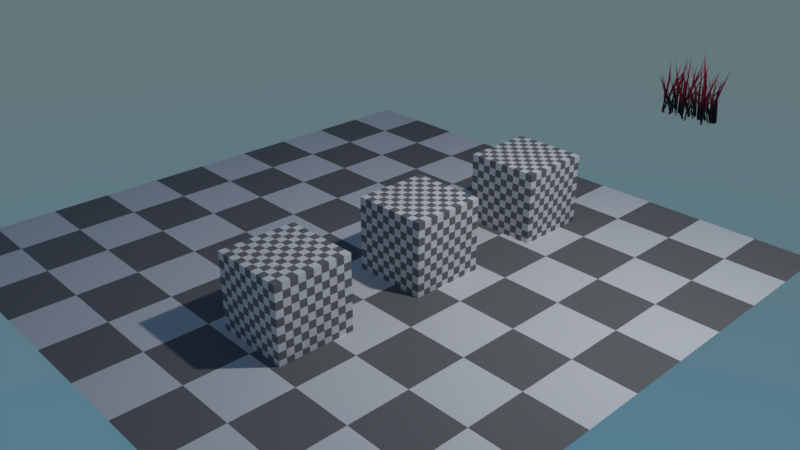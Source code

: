 # Source: particle_hair.blend  (saved by Blender 2.93.20; exported with 4.5.12 LTS)
import bpy
from mathutils import Matrix  # noqa: F401  (used for matrix-valued properties, if any)

bpy.ops.wm.read_factory_settings(use_empty=True)
scene = bpy.context.scene
scene.name = 'Scene'

# ---- collections
col_collection_1 = bpy.data.collections.new('Collection 1'); scene.collection.children.link(col_collection_1)

# ---- materials (node trees are filled in below, after node groups)
mat_material = bpy.data.materials.new('Material')
mat_material.alpha_threshold = 0.0
mat_material.use_transparent_shadow = False
mat_material.roughness = 0.5
mat_material.line_color = (0.0, 0.0, 0.0, 1.0)
mat_grass = bpy.data.materials.new('Grass')
mat_grass.alpha_threshold = 0.0
mat_grass.use_transparent_shadow = False
mat_grass.roughness = 0.5

# ---- material node trees
mat_material.use_nodes = True; mat_material.node_tree.nodes.clear()
_N = mat_material.node_tree.nodes; _L = mat_material.node_tree.links
n0 = _N.new('ShaderNodeOutputMaterial'); n0.name = 'Material Output'; n0.location = (300, 300)
n1 = _N.new('ShaderNodeBsdfDiffuse'); n1.name = 'Diffuse BSDF'; n1.location = (97, 321)
n2 = _N.new('ShaderNodeTexChecker'); n2.name = 'Checker Texture'; n2.location = (-85, 338)
n2.inputs[3].default_value = 10.0
_L.new(n1.outputs[0], n0.inputs[0])
_L.new(n2.outputs[0], n1.inputs[0])
n0.is_active_output = True
mat_grass.use_nodes = True; mat_grass.node_tree.nodes.clear()
_N = mat_grass.node_tree.nodes; _L = mat_grass.node_tree.links
n0 = _N.new('ShaderNodeValToRGB'); n0.name = 'ColorRamp'; n0.location = (-320, 340)
while len(n0.color_ramp.elements) > 1: n0.color_ramp.elements.remove(n0.color_ramp.elements[-1])
n0.color_ramp.elements[0].position = 0.1864; n0.color_ramp.elements[0].color = (0.02217, 0.02029, 0.02416, 1.0)
_e = n0.color_ramp.elements.new(0.9227); _e.color = (0.624, 0.02416, 0.05613, 1.0)
n1 = _N.new('ShaderNodeMapping'); n1.name = 'Mapping'; n1.location = (-700, 340)
n2 = _N.new('ShaderNodeSeparateXYZ'); n2.name = 'Separate XYZ'; n2.location = (-500, 300)
n3 = _N.new('ShaderNodeBsdfDiffuse'); n3.name = 'Diffuse BSDF'; n3.location = (-20, 300)
n4 = _N.new('ShaderNodeOutputMaterial'); n4.name = 'Material Output'; n4.location = (180, 300)
n5 = _N.new('ShaderNodeTexCoord'); n5.name = 'Texture Coordinate'; n5.location = (-900, 340)
_L.new(n3.outputs[0], n4.inputs[0])
_L.new(n1.outputs[0], n2.inputs[0])
_L.new(n2.outputs[2], n0.inputs[0])
_L.new(n0.outputs[0], n3.inputs[0])
_L.new(n5.outputs[3], n1.inputs[0])
n4.is_active_output = True

# ---- world
world_world = bpy.data.worlds.new('World'); scene.world = world_world
world_world.use_nodes = True; world_world.node_tree.nodes.clear()
_N = world_world.node_tree.nodes; _L = world_world.node_tree.links
n0 = _N.new('ShaderNodeOutputWorld'); n0.name = 'World Output'; n0.location = (300, 300)
n1 = _N.new('ShaderNodeBackground'); n1.name = 'Background'; n1.location = (10, 300)
n2 = _N.new('ShaderNodeTexSky'); n2.name = 'Sky Texture'; n2.location = (-258, 364)
n2.sky_type = 'HOSEK_WILKIE'
n2.sun_elevation = 1.571
_L.new(n1.outputs[0], n0.inputs[0])
_L.new(n2.outputs[0], n1.inputs[0])
n0.is_active_output = True
world_world.color = (0.05088, 0.05088, 0.05088)
world_world.use_sun_shadow = False
world_world.sun_shadow_jitter_overblur = 0.0
world_world.cycles.sampling_method = 'MANUAL'

# ---- cameras
cam_camera = bpy.data.cameras.new('Camera')
cam_camera.clip_end = 100.0
cam_camera.lens = 35.0
cam_camera.sensor_width = 32.0
cam_camera.sensor_height = 18.0
cam_camera.ortho_scale = 7.314
cam_camera.dof.focus_distance = 0.0
cam_camera.dof.aperture_fstop = 128.0

# ---- lights
light_lamp = bpy.data.lights.new('Lamp', 'POINT')
light_lamp.transmission_factor = 0.0
light_lamp.cutoff_distance = 30.0
light_lamp.energy = 600.0
light_lamp.shadow_buffer_clip_start = 1.001
light_lamp.shadow_soft_size = 0.1
light_lamp.shadow_maximum_resolution = 0.006
light_lamp.use_absolute_resolution = True

# ---- meshes
me_cube_001 = bpy.data.meshes.new('Cube.001')
me_cube_001.from_pydata([(-1.0, -1.0, -1.0), (-1.0, -1.0, 1.0), (-1.0, 1.0, -1.0), (-1.0, 1.0, 1.0), (1.0, -1.0, -1.0), (1.0, -1.0, 1.0), (1.0, 1.0, -1.0), (1.0, 1.0, 1.0)], [], [(0, 1, 3, 2), (2, 3, 7, 6), (6, 7, 5, 4), (4, 5, 1, 0), (2, 6, 4, 0), (7, 3, 1, 5)])
me_cube_001.materials.append(mat_material)
me_cube_001.use_remesh_preserve_volume = False
me_cube_001.use_remesh_preserve_attributes = False
me_cube_001.use_mirror_vertex_groups = False
me_cube_001.update()
me_plane = bpy.data.meshes.new('Plane')
me_plane.from_pydata([(-4.0, -4.0, 0.0), (4.0, -4.0, 0.0), (-4.0, 4.0, 0.0), (4.0, 4.0, 0.0)], [], [(0, 1, 3, 2)])
me_plane.materials.append(mat_material)
me_plane.use_remesh_preserve_volume = False
me_plane.use_remesh_preserve_attributes = False
me_plane.use_mirror_vertex_groups = False
me_plane.update()
me_grass = bpy.data.meshes.new('Grass')
me_grass.from_pydata([(-0.3247, -0.2128, 0.2763), (-0.2981, -0.1999, -0.03116), (-0.3535, -0.1931, 0.2725), (-0.3386, -0.1781, -0.03524), (-0.4028, -0.3085, 0.6326), (-0.3013, -0.2527, 0.4912), (-0.3414, -0.3082, -0.05223), (-0.3441, -0.2459, 0.5009), (-0.2754, -0.3026, -0.01236), (-0.243, -0.2715, 0.9497), (-0.313, -0.1697, 0.2652), (-0.3005, -0.1166, -0.01269), (-0.3523, -0.1556, 0.2582), (-0.324, -0.1046, -0.03476), (-0.4152, -0.323, 0.7478), (-0.4605, 0.1011, 0.1653), (-0.4912, 0.02995, -0.03682), (-0.4238, 0.07194, 0.1754), (-0.4837, 0.0146, -0.05307), (0.01815, 0.3043, 0.6383), (-0.4573, -0.2433, 0.3521), (-0.3769, -0.1292, -0.01972), (-0.4977, -0.2327, 0.3462), (-0.4025, -0.1252, -0.02474), (-0.5594, -0.511, 0.7645), (-0.2991, 0.005041, 0.3977), (-0.2257, -0.09521, -0.04157), (-0.3391, 0.01151, 0.3972), (-0.2797, -0.08954, -0.04257), (-0.2609, -0.07867, 1.046), (-0.2012, 0.05528, 0.3772), (-0.2578, -0.06179, -0.06525), (-0.207, 0.08379, 0.3643), (-0.2692, -0.02367, -0.04559), (-0.3899, 0.1037, 1.078), (-0.4132, -0.1641, 0.2009), (-0.4045, -0.06432, -0.02969), (-0.4433, -0.166, 0.2013), (-0.4428, -0.07111, -0.03115), (-0.3957, -0.3855, 0.5093), (-0.4314, -0.3632, 0.4521), (-0.419, -0.3063, -0.04304), (-0.4647, -0.3654, 0.4534), (-0.443, -0.3107, -0.04307), (-0.4101, -0.5928, 0.81), (-0.2208, -0.2521, 0.4432), (-0.2074, -0.2321, -0.0586), (-0.2655, -0.2512, 0.4485), (-0.2255, -0.2312, -0.06246), (-0.2763, -0.4402, 1.046), (-0.2823, -0.1953, 0.2698), (-0.248, -0.1609, 0.02141), (-0.3196, -0.1823, 0.2673), (-0.2984, -0.1487, 0.0183), (-0.344, -0.3345, 0.6446), (-0.2044, -0.1545, 0.2749), (-0.1618, -0.1276, 5.235e-05), (-0.2346, -0.1282, 0.2697), (-0.2055, -0.09798, -0.00536), (-0.3274, -0.2888, 0.7089), (-0.1851, -0.1916, 0.2648), (-0.1669, -0.1768, 0.03754), (-0.2181, -0.1774, 0.2639), (-0.2119, -0.1625, 0.03738), (-0.2292, -0.2937, 0.6201), (-0.4596, -0.3223, 0.4197), (-0.3568, -0.1888, -0.04452), (-0.4937, -0.3163, 0.4166), (-0.3864, -0.1864, -0.04788), (-0.5071, -0.492, 0.7234), (-0.2475, -0.2377, 0.2272), (-0.2575, -0.2164, -0.0541), (-0.2835, -0.2172, 0.2326), (-0.2806, -0.1946, -0.04761), (-0.2279, -0.33, 0.5282), (-0.2336, 0.06166, 0.4024), (-0.1613, -0.06234, -0.0581), (-0.2757, 0.07066, 0.4009), (-0.2184, -0.05349, -0.06028), (-0.1998, -0.01108, 1.097), (-0.2349, 0.1242, 0.281), (-0.2426, -0.1472, -0.03911), (-0.1836, 0.1339, 0.2954), (-0.19, -0.09489, -0.04271), (-0.1253, 0.3859, 0.9511), (-0.4416, -0.1135, 0.4266), (-0.55, -0.1339, -0.05541), (-0.3927, -0.1235, 0.4084), (-0.525, -0.1369, -0.05834), (-0.2639, 0.0475, 0.8397), (-0.495, -0.2038, 0.2594), (-0.5184, -0.08311, -0.03842), (-0.5287, -0.1975, 0.2664), (-0.5255, -0.09602, -0.01144), (-0.4931, -0.4415, 0.5991), (-0.4386, -0.2231, 0.5865), (-0.4587, -0.2981, -0.03457), (-0.4792, -0.2292, 0.5921), (-0.477, -0.3221, -0.02896), (-0.4652, -0.2563, 0.9487), (-0.4884, 0.06655, 0.182), (-0.5141, -0.00545, -0.05482), (-0.4781, 0.03052, 0.2012), (-0.5041, -0.02321, -0.03346), (-0.1311, 0.1519, 0.7904), (-0.3444, -0.1234, 0.3799), (-0.4172, -0.1117, -0.01739), (-0.349, -0.164, 0.3959), (-0.4132, -0.1654, 0.003429), (-0.06144, -0.1342, 0.9624), (0.01894, -0.137, 0.3924), (-0.0276, -0.125, -0.05928), (0.01298, -0.1823, 0.4094), (-0.02426, -0.1849, -0.03589), (0.2835, -0.1492, 1.079), (-0.1267, 0.076, 0.154), (-0.1191, -0.01398, -0.06333), (-0.1164, 0.03568, 0.1766), (-0.1168, -0.03382, -0.05185), (0.2171, 0.1707, 0.8794), (-0.1026, -0.2467, 0.609), (-0.07703, -0.3149, 0.1786), (-0.1483, -0.2531, 0.6098), (-0.09736, -0.3415, 0.2), (-0.192, -0.307, 0.807), (-0.1372, -0.226, 0.2377), (-0.1459, -0.09181, -0.02858), (-0.1754, -0.2186, 0.241), (-0.1661, -0.1061, -0.03627), (-0.1615, -0.4904, 0.6145), (-0.0935, -0.1248, 0.4314), (-0.1812, -0.1805, -0.04971), (-0.03731, -0.1365, 0.4177), (-0.1535, -0.183, -0.05731), (0.06626, 0.05545, 0.9158), (0.08711, 0.04767, 0.5191), (0.1692, -0.1664, -0.06018), (0.1393, 0.08569, 0.494), (0.2511, -0.1086, -0.04417), (-0.1338, 0.3147, 1.071), (0.138, 0.06908, 0.4335), (0.2733, -0.07236, -0.03606), (0.09106, 0.07954, 0.4262), (0.2128, -0.06192, -0.04385), (0.116, 0.01392, 0.9235), (0.1417, -0.2664, 0.2349), (0.1219, -0.243, -0.04655), (0.1009, -0.2431, 0.2362), (0.09236, -0.2184, -0.04457), (0.1385, -0.3685, 0.5719), (-0.1101, -0.3582, 0.4201), (-0.03205, -0.2879, -0.06334), (-0.1479, -0.3512, 0.4121), (-0.08181, -0.2834, -0.07505), (-0.1873, -0.5462, 0.7507), (0.2074, -0.2153, 0.2854), (0.2473, -0.1999, 0.03512), (0.1705, -0.1991, 0.2801), (0.197, -0.1835, 0.02897), (0.1286, -0.3275, 0.6743), (0.1844, -0.1736, 0.2942), (0.2555, -0.1451, -0.005631), (0.1509, -0.1438, 0.2846), (0.207, -0.1116, -0.01735), (0.01143, -0.3207, 0.7598), (0.09875, -0.2185, 0.2779), (0.1581, -0.1815, 0.006354), (0.05721, -0.2036, 0.2701), (0.1021, -0.1673, -0.00381), (-0.0008467, -0.372, 0.6858), (0.1528, -0.2819, 0.4787), (0.182, -0.2444, 0.07017), (0.1026, -0.2804, 0.4786), (0.1621, -0.2433, 0.06344), (0.04087, -0.4176, 0.9839), (-0.081, -0.4041, 0.4597), (-0.05056, -0.2957, 0.171), (-0.1182, -0.4062, 0.4567), (-0.09784, -0.3038, 0.1651), (-0.08553, -0.6596, 0.8594), (-0.04152, -0.1826, 0.1838), (-0.01299, -0.07212, -0.07098), (-0.07504, -0.1845, 0.1803), (-0.05547, -0.07936, -0.0778), (-0.04599, -0.4291, 0.528), (0.1763, 0.06152, 0.4097), (0.2056, -0.07139, -0.04597), (0.1706, 0.09341, 0.3948), (0.1882, -0.02872, -0.06131), (-0.09564, 0.1205, 0.9992), (0.06619, 0.006341, 0.4191), (0.1876, -0.1084, -0.06034), (0.02157, 0.01395, 0.4131), (0.1275, -0.1016, -0.06868), (0.05318, -0.04724, 0.9248), (-0.1027, -0.2702, 0.3457), (0.004677, -0.147, 0.01455), (-0.1474, -0.2579, 0.3338), (-0.05409, -0.1372, -0.004238), (-0.2489, -0.5668, 0.7893), (-0.09456, 0.1143, 0.1393), (-0.1183, 0.06846, -0.05923), (-0.05426, 0.08138, 0.1554), (-0.09471, 0.05117, -0.07718), (0.21, 0.3407, 0.7088), (0.06454, -0.1896, 0.2688), (0.102, -0.1315, -0.03839), (0.02121, -0.1735, 0.2558), (0.07759, -0.118, -0.06604), (-0.08936, -0.3579, 0.7912), (0.05892, -0.2815, 0.5214), (0.03901, -0.3437, -0.06515), (0.01042, -0.2735, 0.5264), (0.009451, -0.3413, -0.07522), (0.08418, -0.3011, 1.039), (0.05113, -0.2376, 0.2793), (0.1025, -0.2247, 0.02969), (0.01908, -0.2154, 0.2713), (0.05747, -0.2, 0.01984), (-0.06566, -0.3423, 0.6646), (0.3779, -0.2315, 0.1834), (0.3955, -0.1685, -0.06842), (0.3505, -0.2185, 0.1865), (0.3578, -0.156, -0.06503), (0.3304, -0.4078, 0.5446), (0.4142, -0.317, 0.4148), (0.3537, -0.3255, -0.07756), (0.378, -0.3174, 0.4245), (0.3247, -0.3307, -0.07081), (0.4989, -0.423, 0.927), (0.3754, -0.1842, 0.1869), (0.3783, -0.06917, -0.1041), (0.3405, -0.1761, 0.1858), (0.3583, -0.05695, -0.08955), (0.3153, -0.4604, 0.6709), (0.1916, 0.09016, 0.1747), (0.1468, 0.09433, -0.05839), (0.2275, 0.0687, 0.1766), (0.1674, 0.08217, -0.04282), (0.4557, 0.2331, 0.7866), (0.2772, -0.2981, 0.2492), (0.3204, -0.1058, -0.04668), (0.2416, -0.2935, 0.2486), (0.2745, -0.105, -0.0526), (0.2404, -0.6766, 0.6016), (0.3581, -0.03658, 0.4088), (0.4178, -0.02916, -0.08124), (0.3243, -0.03809, 0.4097), (0.3755, -0.0342, -0.09285), (0.4202, -0.1568, 0.9101), (0.4302, 0.03876, 0.3956), (0.3987, 0.01248, -0.09218), (0.4187, 0.06972, 0.3918), (0.3799, 0.0536, -0.08554), (0.2968, -0.08076, 1.089), (0.2899, -0.1799, 0.1115), (0.2916, -0.0302, -0.04372), (0.2648, -0.1852, 0.1124), (0.249, -0.04069, -0.05772), (0.3638, -0.4623, 0.3733), (0.3292, -0.44, 0.3187), (0.309, -0.2856, 0.06285), (0.3013, -0.4459, 0.3203), (0.2748, -0.2976, 0.06116), (0.4103, -0.7407, 0.6332), (-0.3937, -0.01172, 0.4016), (-0.3774, -0.08758, 0.03377), (-0.3586, 0.02059, 0.3891), (-0.3462, -0.03918, -0.02813), (-0.4906, 0.4461, 0.8352), (0.4756, -0.2945, 0.3626), (0.4569, -0.1786, -0.04173), (0.4395, -0.301, 0.3684), (0.4419, -0.1793, -0.04603), (0.4886, -0.6261, 0.9754), (0.4067, -0.2068, 0.1843), (0.426, -0.1123, -0.08433), (0.374, -0.2004, 0.1867), (0.3829, -0.109, -0.08291), (0.3843, -0.4389, 0.5551), (0.4633, -0.1547, 0.2101), (0.4912, -0.06887, -0.05081), (0.4331, -0.136, 0.2143), (0.447, -0.04987, -0.08217), (0.3833, -0.3842, 0.6386), (0.485, -0.1881, 0.185), (0.4919, -0.1216, -0.06734), (0.4557, -0.1804, 0.1889), (0.4528, -0.1164, -0.06285), (0.4731, -0.3736, 0.5476), (0.2964, -0.3941, 0.2964), (0.3263, -0.2758, -0.04805), (0.2672, -0.3928, 0.2963), (0.3032, -0.2782, -0.06669), (0.2937, -0.6413, 0.5716), (0.4439, -0.2351, 0.1221), (0.4137, -0.1856, -0.02081), (0.41, -0.224, 0.1321), (0.391, -0.171, -0.008518), (0.4905, -0.3937, 0.4217), (0.3998, 0.02836, 0.439), (0.4646, 0.01693, -0.08358), (0.3636, 0.02866, 0.4398), (0.416, 0.01407, -0.08845), (0.456, -0.002504, 0.7552), (0.3109, 0.08857, 0.2871), (0.4097, -0.04874, -0.09888), (0.3462, 0.1324, 0.2726), (0.4449, 0.01471, -0.0938), (0.377, 0.4166, 0.8211), (0.2687, -0.1792, 0.3855), (0.1407, -0.1572, 0.03939), (0.3108, -0.1792, 0.3676), (0.1948, -0.149, 0.01649), (0.4249, -0.07202, 0.9171), (0.2357, -0.2445, 0.1582), (0.1824, -0.07586, -0.0608), (0.2056, -0.2437, 0.1694), (0.1701, -0.08963, -0.07015), (0.3012, -0.5537, 0.4491), (0.2984, -0.3285, 0.528), (0.2924, -0.3088, 0.07193), (0.2652, -0.3388, 0.5301), (0.2852, -0.3377, 0.08551), (0.3188, -0.4622, 0.8012), (0.174, 0.04892, 0.178), (0.1553, 0.06455, -0.04536), (0.1925, 0.01304, 0.186), (0.1636, 0.04644, -0.04744), (0.4809, 0.03407, 0.8413), (0.3419, -0.1669, 0.335), (0.2848, -0.08163, -0.0734), (0.3477, -0.2122, 0.3378), (0.3011, -0.14, -0.07077), (0.576, -0.259, 0.9258)], [], [(3, 1, 0), (0, 2, 3), (4, 2, 0), (8, 6, 5), (5, 7, 8), (9, 7, 5), (13, 11, 10), (10, 12, 13), (14, 12, 10), (18, 15, 16), (15, 18, 17), (19, 15, 17), (23, 21, 20), (20, 22, 23), (24, 22, 20), (28, 26, 25), (25, 27, 28), (29, 27, 25), (33, 31, 30), (30, 32, 33), (34, 32, 30), (38, 36, 35), (35, 37, 38), (39, 37, 35), (43, 41, 40), (40, 42, 43), (44, 42, 40), (48, 46, 45), (45, 47, 48), (49, 47, 45), (53, 51, 50), (50, 52, 53), (54, 52, 50), (58, 56, 55), (55, 57, 58), (59, 57, 55), (63, 61, 60), (60, 62, 63), (64, 62, 60), (68, 66, 65), (65, 67, 68), (69, 67, 65), (73, 71, 70), (70, 72, 73), (74, 72, 70), (78, 76, 75), (75, 77, 78), (79, 77, 75), (83, 81, 80), (80, 82, 83), (84, 82, 80), (88, 85, 86), (85, 88, 87), (89, 85, 87), (93, 91, 90), (90, 92, 93), (94, 92, 90), (98, 96, 95), (95, 97, 98), (99, 97, 95), (103, 100, 101), (100, 103, 102), (104, 100, 102), (108, 105, 106), (105, 108, 107), (109, 105, 107), (113, 110, 111), (110, 113, 112), (114, 110, 112), (118, 115, 116), (115, 118, 117), (119, 115, 117), (123, 121, 120), (120, 122, 123), (124, 122, 120), (128, 126, 125), (125, 127, 128), (129, 127, 125), (133, 130, 131), (130, 133, 132), (134, 130, 132), (138, 135, 136), (135, 138, 137), (139, 135, 137), (143, 140, 141), (140, 143, 142), (144, 140, 142), (148, 146, 145), (145, 147, 148), (149, 147, 145), (153, 151, 150), (150, 152, 153), (154, 152, 150), (158, 156, 155), (155, 157, 158), (159, 157, 155), (163, 161, 160), (160, 162, 163), (164, 162, 160), (168, 166, 165), (165, 167, 168), (169, 167, 165), (173, 171, 170), (170, 172, 173), (174, 172, 170), (178, 176, 175), (175, 177, 178), (179, 177, 175), (183, 181, 180), (180, 182, 183), (184, 182, 180), (188, 185, 186), (185, 188, 187), (189, 185, 187), (193, 191, 190), (190, 192, 193), (194, 192, 190), (198, 196, 195), (195, 197, 198), (199, 197, 195), (203, 200, 201), (200, 203, 202), (204, 200, 202), (208, 206, 205), (205, 207, 208), (209, 207, 205), (213, 211, 210), (210, 212, 213), (214, 212, 210), (218, 216, 215), (215, 217, 218), (219, 217, 215), (223, 221, 220), (220, 222, 223), (224, 222, 220), (228, 226, 225), (225, 227, 228), (229, 227, 225), (233, 231, 230), (230, 232, 233), (234, 232, 230), (238, 236, 235), (235, 237, 238), (239, 237, 235), (243, 241, 240), (240, 242, 243), (244, 242, 240), (248, 246, 245), (245, 247, 248), (249, 247, 245), (253, 250, 251), (250, 253, 252), (254, 250, 252), (258, 256, 255), (255, 257, 258), (259, 257, 255), (263, 261, 260), (260, 262, 263), (264, 262, 260), (268, 266, 265), (265, 267, 268), (269, 267, 265), (273, 271, 270), (270, 272, 273), (274, 272, 270), (278, 276, 275), (275, 277, 278), (279, 277, 275), (283, 280, 281), (280, 283, 282), (284, 280, 282), (288, 286, 285), (285, 287, 288), (289, 287, 285), (293, 291, 290), (290, 292, 293), (294, 292, 290), (298, 296, 295), (295, 297, 298), (299, 297, 295), (303, 301, 300), (300, 302, 303), (304, 302, 300), (308, 305, 306), (305, 308, 307), (309, 305, 307), (313, 310, 311), (310, 313, 312), (314, 310, 312), (318, 316, 315), (315, 317, 318), (319, 317, 315), (323, 321, 320), (320, 322, 323), (324, 322, 320), (328, 326, 325), (325, 327, 328), (329, 327, 325), (333, 331, 330), (330, 332, 333), (334, 332, 330)])
me_grass.polygons.foreach_set('use_smooth', [True] * 201)
_uv = me_grass.uv_layers.new(name='UVMap')
_uv.uv.foreach_set('vector', [0.0316, 0.001554, 0.9527, 0.001526, 0.9207, 0.4369, 0.9207, 0.4369, 0.09131, 0.4396, 0.0316, 0.001554, 0.5179, 0.9952, 0.09131, 0.4396, 0.9207, 0.4369, 0.0316, 0.001554, 0.9527, 0.001526, 0.9207, 0.4369, 0.9207, 0.4369, 0.09131, 0.4396, 0.0316, 0.001554, 0.5179, 0.9952, 0.09131, 0.4396, 0.9207, 0.4369, 0.0316, 0.001554, 0.9527, 0.001526, 0.9207, 0.4369, 0.9207, 0.4369, 0.09131, 0.4396, 0.0316, 0.001554, 0.5179, 0.9952, 0.09131, 0.4396, 0.9207, 0.4369, 0.0316, 0.001554, 0.9207, 0.4369, 0.9527, 0.001526, 0.9207, 0.4369, 0.0316, 0.001554, 0.09131, 0.4396, 0.5179, 0.9952, 0.9207, 0.4369, 0.09131, 0.4396, 0.0316, 0.001554, 0.9527, 0.001526, 0.9207, 0.4369, 0.9207, 0.4369, 0.09131, 0.4396, 0.0316, 0.001554, 0.5179, 0.9952, 0.09131, 0.4396, 0.9207, 0.4369, 0.0316, 0.001554, 0.9527, 0.001526, 0.9207, 0.4369, 0.9207, 0.4369, 0.09131, 0.4396, 0.0316, 0.001554, 0.5179, 0.9952, 0.09131, 0.4396, 0.9207, 0.4369, 0.0316, 0.001554, 0.9527, 0.001526, 0.9207, 0.4369, 0.9207, 0.4369, 0.09131, 0.4396, 0.0316, 0.001554, 0.5179, 0.9952, 0.09131, 0.4396, 0.9207, 0.4369, 0.0316, 0.001554, 0.9527, 0.001526, 0.9207, 0.4369, 0.9207, 0.4369, 0.09131, 0.4396, 0.0316, 0.001554, 0.5179, 0.9952, 0.09131, 0.4396, 0.9207, 0.4369, 0.0316, 0.001554, 0.9527, 0.001526, 0.9207, 0.4369, 0.9207, 0.4369, 0.09131, 0.4396, 0.0316, 0.001554, 0.5179, 0.9952, 0.09131, 0.4396, 0.9207, 0.4369, 0.0316, 0.001554, 0.9527, 0.001526, 0.9207, 0.4369, 0.9207, 0.4369, 0.09131, 0.4396, 0.0316, 0.001554, 0.5179, 0.9952, 0.09131, 0.4396, 0.9207, 0.4369, 0.0316, 0.001554, 0.9527, 0.001526, 0.9207, 0.4369, 0.9207, 0.4369, 0.09131, 0.4396, 0.0316, 0.001554, 0.5179, 0.9952, 0.09131, 0.4396, 0.9207, 0.4369, 0.0316, 0.001554, 0.9527, 0.001526, 0.9207, 0.4369, 0.9207, 0.4369, 0.09131, 0.4396, 0.0316, 0.001554, 0.5179, 0.9952, 0.09131, 0.4396, 0.9207, 0.4369, 0.0316, 0.001554, 0.9527, 0.001526, 0.9207, 0.4369, 0.9207, 0.4369, 0.09131, 0.4396, 0.0316, 0.001554, 0.5179, 0.9952, 0.09131, 0.4396, 0.9207, 0.4369, 0.0316, 0.001554, 0.9527, 0.001526, 0.9207, 0.4369, 0.9207, 0.4369, 0.09131, 0.4396, 0.0316, 0.001554, 0.5179, 0.9952, 0.09131, 0.4396, 0.9207, 0.4369, 0.0316, 0.001554, 0.9527, 0.001526, 0.9207, 0.4369, 0.9207, 0.4369, 0.09131, 0.4396, 0.0316, 0.001554, 0.5179, 0.9952, 0.09131, 0.4396, 0.9207, 0.4369, 0.0316, 0.001554, 0.9527, 0.001526, 0.9207, 0.4369, 0.9207, 0.4369, 0.09131, 0.4396, 0.0316, 0.001554, 0.5179, 0.9952, 0.09131, 0.4396, 0.9207, 0.4369, 0.0316, 0.001554, 0.9527, 0.001526, 0.9207, 0.4369, 0.9207, 0.4369, 0.09131, 0.4396, 0.0316, 0.001554, 0.5179, 0.9952, 0.09131, 0.4396, 0.9207, 0.4369, 0.0316, 0.001554, 0.9207, 0.4369, 0.9527, 0.001526, 0.9207, 0.4369, 0.0316, 0.001554, 0.09131, 0.4396, 0.5179, 0.9952, 0.9207, 0.4369, 0.09131, 0.4396, 0.0316, 0.001554, 0.9527, 0.001526, 0.9207, 0.4369, 0.9207, 0.4369, 0.09131, 0.4396, 0.0316, 0.001554, 0.5179, 0.9952, 0.09131, 0.4396, 0.9207, 0.4369, 0.0316, 0.001554, 0.9527, 0.001526, 0.9207, 0.4369, 0.9207, 0.4369, 0.09131, 0.4396, 0.0316, 0.001554, 0.5179, 0.9952, 0.09131, 0.4396, 0.9207, 0.4369, 0.0316, 0.001554, 0.9207, 0.4369, 0.9527, 0.001526, 0.9207, 0.4369, 0.0316, 0.001554, 0.09131, 0.4396, 0.5179, 0.9952, 0.9207, 0.4369, 0.09131, 0.4396, 0.0316, 0.001554, 0.9207, 0.4369, 0.9527, 0.001526, 0.9207, 0.4369, 0.0316, 0.001554, 0.09131, 0.4396, 0.5179, 0.9952, 0.9207, 0.4369, 0.09131, 0.4396, 0.0316, 0.001554, 0.9207, 0.4369, 0.9527, 0.001526, 0.9207, 0.4369, 0.0316, 0.001554, 0.09131, 0.4396, 0.5179, 0.9952, 0.9207, 0.4369, 0.09131, 0.4396, 0.0316, 0.001554, 0.9207, 0.4369, 0.9527, 0.001526, 0.9207, 0.4369, 0.0316, 0.001554, 0.09131, 0.4396, 0.5179, 0.9952, 0.9207, 0.4369, 0.09131, 0.4396, 0.0316, 0.001554, 0.9527, 0.001526, 0.9207, 0.4369, 0.9207, 0.4369, 0.09131, 0.4396, 0.0316, 0.001554, 0.5179, 0.9952, 0.09131, 0.4396, 0.9207, 0.4369, 0.0316, 0.001554, 0.9527, 0.001526, 0.9207, 0.4369, 0.9207, 0.4369, 0.09131, 0.4396, 0.0316, 0.001554, 0.5179, 0.9952, 0.09131, 0.4396, 0.9207, 0.4369, 0.0316, 0.001554, 0.9207, 0.4369, 0.9527, 0.001526, 0.9207, 0.4369, 0.0316, 0.001554, 0.09131, 0.4396, 0.5179, 0.9952, 0.9207, 0.4369, 0.09131, 0.4396, 0.0316, 0.001554, 0.9207, 0.4369, 0.9527, 0.001526, 0.9207, 0.4369, 0.0316, 0.001554, 0.09131, 0.4396, 0.5179, 0.9952, 0.9207, 0.4369, 0.09131, 0.4396, 0.0316, 0.001554, 0.9207, 0.4369, 0.9527, 0.001526, 0.9207, 0.4369, 0.0316, 0.001554, 0.09131, 0.4396, 0.5179, 0.9952, 0.9207, 0.4369, 0.09131, 0.4396, 0.0316, 0.001554, 0.9527, 0.001526, 0.9207, 0.4369, 0.9207, 0.4369, 0.09131, 0.4396, 0.0316, 0.001554, 0.5179, 0.9952, 0.09131, 0.4396, 0.9207, 0.4369, 0.0316, 0.001554, 0.9527, 0.001526, 0.9207, 0.4369, 0.9207, 0.4369, 0.09131, 0.4396, 0.0316, 0.001554, 0.5179, 0.9952, 0.09131, 0.4396, 0.9207, 0.4369, 0.0316, 0.001554, 0.9527, 0.001526, 0.9207, 0.4369, 0.9207, 0.4369, 0.09131, 0.4396, 0.0316, 0.001554, 0.5179, 0.9952, 0.09131, 0.4396, 0.9207, 0.4369, 0.0316, 0.001554, 0.9527, 0.001526, 0.9207, 0.4369, 0.9207, 0.4369, 0.09131, 0.4396, 0.0316, 0.001554, 0.5179, 0.9952, 0.09131, 0.4396, 0.9207, 0.4369, 0.0316, 0.001554, 0.9527, 0.001526, 0.9207, 0.4369, 0.9207, 0.4369, 0.09131, 0.4396, 0.0316, 0.001554, 0.5179, 0.9952, 0.09131, 0.4396, 0.9207, 0.4369, 0.0316, 0.001554, 0.9527, 0.001526, 0.9207, 0.4369, 0.9207, 0.4369, 0.09131, 0.4396, 0.0316, 0.001554, 0.5179, 0.9952, 0.09131, 0.4396, 0.9207, 0.4369, 0.0316, 0.001554, 0.9527, 0.001526, 0.9207, 0.4369, 0.9207, 0.4369, 0.09131, 0.4396, 0.0316, 0.001554, 0.5179, 0.9952, 0.09131, 0.4396, 0.9207, 0.4369, 0.0316, 0.001554, 0.9527, 0.001526, 0.9207, 0.4369, 0.9207, 0.4369, 0.09131, 0.4396, 0.0316, 0.001554, 0.5179, 0.9952, 0.09131, 0.4396, 0.9207, 0.4369, 0.0316, 0.001554, 0.9207, 0.4369, 0.9527, 0.001526, 0.9207, 0.4369, 0.0316, 0.001554, 0.09131, 0.4396, 0.5179, 0.9952, 0.9207, 0.4369, 0.09131, 0.4396, 0.0316, 0.001554, 0.9527, 0.001526, 0.9207, 0.4369, 0.9207, 0.4369, 0.09131, 0.4396, 0.0316, 0.001554, 0.5179, 0.9952, 0.09131, 0.4396, 0.9207, 0.4369, 0.0316, 0.001554, 0.9527, 0.001526, 0.9207, 0.4369, 0.9207, 0.4369, 0.09131, 0.4396, 0.0316, 0.001554, 0.5179, 0.9952, 0.09131, 0.4396, 0.9207, 0.4369, 0.0316, 0.001554, 0.9207, 0.4369, 0.9527, 0.001526, 0.9207, 0.4369, 0.0316, 0.001554, 0.09131, 0.4396, 0.5179, 0.9952, 0.9207, 0.4369, 0.09131, 0.4396, 0.0316, 0.001554, 0.9527, 0.001526, 0.9207, 0.4369, 0.9207, 0.4369, 0.09131, 0.4396, 0.0316, 0.001554, 0.5179, 0.9952, 0.09131, 0.4396, 0.9207, 0.4369, 0.0316, 0.001554, 0.9527, 0.001526, 0.9207, 0.4369, 0.9207, 0.4369, 0.09131, 0.4396, 0.0316, 0.001554, 0.5179, 0.9952, 0.09131, 0.4396, 0.9207, 0.4369, 0.0316, 0.001554, 0.9527, 0.001526, 0.9207, 0.4369, 0.9207, 0.4369, 0.09131, 0.4396, 0.0316, 0.001554, 0.5179, 0.9952, 0.09131, 0.4396, 0.9207, 0.4369, 0.0316, 0.001554, 0.9527, 0.001526, 0.9207, 0.4369, 0.9207, 0.4369, 0.09131, 0.4396, 0.0316, 0.001554, 0.5179, 0.9952, 0.09131, 0.4396, 0.9207, 0.4369, 0.0316, 0.001554, 0.9527, 0.001526, 0.9207, 0.4369, 0.9207, 0.4369, 0.09131, 0.4396, 0.0316, 0.001554, 0.5179, 0.9952, 0.09131, 0.4396, 0.9207, 0.4369, 0.0316, 0.001554, 0.9527, 0.001526, 0.9207, 0.4369, 0.9207, 0.4369, 0.09131, 0.4396, 0.0316, 0.001554, 0.5179, 0.9952, 0.09131, 0.4396, 0.9207, 0.4369, 0.0316, 0.001554, 0.9527, 0.001526, 0.9207, 0.4369, 0.9207, 0.4369, 0.09131, 0.4396, 0.0316, 0.001554, 0.5179, 0.9952, 0.09131, 0.4396, 0.9207, 0.4369, 0.0316, 0.001554, 0.9527, 0.001526, 0.9207, 0.4369, 0.9207, 0.4369, 0.09131, 0.4396, 0.0316, 0.001554, 0.5179, 0.9952, 0.09131, 0.4396, 0.9207, 0.4369, 0.0316, 0.001554, 0.9527, 0.001526, 0.9207, 0.4369, 0.9207, 0.4369, 0.09131, 0.4396, 0.0316, 0.001554, 0.5179, 0.9952, 0.09131, 0.4396, 0.9207, 0.4369, 0.0316, 0.001554, 0.9207, 0.4369, 0.9527, 0.001526, 0.9207, 0.4369, 0.0316, 0.001554, 0.09131, 0.4396, 0.5179, 0.9952, 0.9207, 0.4369, 0.09131, 0.4396, 0.0316, 0.001554, 0.9527, 0.001526, 0.9207, 0.4369, 0.9207, 0.4369, 0.09131, 0.4396, 0.0316, 0.001554, 0.5179, 0.9952, 0.09131, 0.4396, 0.9207, 0.4369, 0.0316, 0.001554, 0.9527, 0.001526, 0.9207, 0.4369, 0.9207, 0.4369, 0.09131, 0.4396, 0.0316, 0.001554, 0.5179, 0.9952, 0.09131, 0.4396, 0.9207, 0.4369, 0.0316, 0.001554, 0.9527, 0.001526, 0.9207, 0.4369, 0.9207, 0.4369, 0.09131, 0.4396, 0.0316, 0.001554, 0.5179, 0.9952, 0.09131, 0.4396, 0.9207, 0.4369, 0.0316, 0.001554, 0.9527, 0.001526, 0.9207, 0.4369, 0.9207, 0.4369, 0.09131, 0.4396, 0.0316, 0.001554, 0.5179, 0.9952, 0.09131, 0.4396, 0.9207, 0.4369, 0.0316, 0.001554, 0.9527, 0.001526, 0.9207, 0.4369, 0.9207, 0.4369, 0.09131, 0.4396, 0.0316, 0.001554, 0.5179, 0.9952, 0.09131, 0.4396, 0.9207, 0.4369, 0.0316, 0.001554, 0.9207, 0.4369, 0.9527, 0.001526, 0.9207, 0.4369, 0.0316, 0.001554, 0.09131, 0.4396, 0.5179, 0.9952, 0.9207, 0.4369, 0.09131, 0.4396, 0.0316, 0.001554, 0.9527, 0.001526, 0.9207, 0.4369, 0.9207, 0.4369, 0.09131, 0.4396, 0.0316, 0.001554, 0.5179, 0.9952, 0.09131, 0.4396, 0.9207, 0.4369, 0.0316, 0.001554, 0.9527, 0.001526, 0.9207, 0.4369, 0.9207, 0.4369, 0.09131, 0.4396, 0.0316, 0.001554, 0.5179, 0.9952, 0.09131, 0.4396, 0.9207, 0.4369, 0.0316, 0.001554, 0.9527, 0.001526, 0.9207, 0.4369, 0.9207, 0.4369, 0.09131, 0.4396, 0.0316, 0.001554, 0.5179, 0.9952, 0.09131, 0.4396, 0.9207, 0.4369, 0.0316, 0.001554, 0.9527, 0.001526, 0.9207, 0.4369, 0.9207, 0.4369, 0.09131, 0.4396, 0.0316, 0.001554, 0.5179, 0.9952, 0.09131, 0.4396, 0.9207, 0.4369, 0.0316, 0.001554, 0.9207, 0.4369, 0.9527, 0.001526, 0.9207, 0.4369, 0.0316, 0.001554, 0.09131, 0.4396, 0.5179, 0.9952, 0.9207, 0.4369, 0.09131, 0.4396, 0.0316, 0.001554, 0.9207, 0.4369, 0.9527, 0.001526, 0.9207, 0.4369, 0.0316, 0.001554, 0.09131, 0.4396, 0.5179, 0.9952, 0.9207, 0.4369, 0.09131, 0.4396, 0.0316, 0.001554, 0.9527, 0.001526, 0.9207, 0.4369, 0.9207, 0.4369, 0.09131, 0.4396, 0.0316, 0.001554, 0.5179, 0.9952, 0.09131, 0.4396, 0.9207, 0.4369, 0.0316, 0.001554, 0.9527, 0.001526, 0.9207, 0.4369, 0.9207, 0.4369, 0.09131, 0.4396, 0.0316, 0.001554, 0.5179, 0.9952, 0.09131, 0.4396, 0.9207, 0.4369, 0.0316, 0.001554, 0.9527, 0.001526, 0.9207, 0.4369, 0.9207, 0.4369, 0.09131, 0.4396, 0.0316, 0.001554, 0.5179, 0.9952, 0.09131, 0.4396, 0.9207, 0.4369, 0.0316, 0.001554, 0.9527, 0.001526, 0.9207, 0.4369, 0.9207, 0.4369, 0.09131, 0.4396, 0.0316, 0.001554, 0.5179, 0.9952, 0.09131, 0.4396, 0.9207, 0.4369])
me_grass.materials.append(mat_grass)
me_grass.use_remesh_preserve_volume = False
me_grass.use_remesh_preserve_attributes = False
me_grass.use_mirror_vertex_groups = False
me_grass.update()

# ---- objects
ob_cube_002 = bpy.data.objects.new('Cube.002', me_cube_001)
ob_cube_001 = bpy.data.objects.new('Cube.001', me_cube_001)
ob_cube = bpy.data.objects.new('Cube', me_cube_001)
ob_plane = bpy.data.objects.new('Plane', me_plane)
ob_lamp = bpy.data.objects.new('Lamp', light_lamp)
ob_camera = bpy.data.objects.new('Camera', cam_camera)
ob_grass = bpy.data.objects.new('Grass', me_grass)

# ---- transforms, parenting, visibility, modifiers, constraints
ob_cube_002.location = (0.7151, -1.81, 0.4752)
ob_cube_002.scale = (0.5, 0.5, 0.5)
ob_cube_002.lineart.crease_threshold = 0.0
ob_cube_001.location = (0.7151, 2.19, 0.4752)
ob_cube_001.scale = (0.5, 0.5, 0.5)
ob_cube_001.lineart.crease_threshold = 0.0
ob_cube.location = (0.7151, 0.1898, 0.4752)
ob_cube.scale = (0.5, 0.5, 0.5)
ob_cube.lineart.crease_threshold = 0.0
ob_plane.location = (0.0, 0.0, 0.0)
ob_plane.lineart.crease_threshold = 0.0
_m = ob_plane.modifiers.new('ParticleSystem 1', 'PARTICLE_SYSTEM')
ob_lamp.location = (4.076, 1.005, 5.904)
ob_lamp.rotation_euler = (0.6503, 0.05522, 1.866)
ob_lamp.lock_rotations_4d = False
ob_lamp.empty_display_type = 'ARROWS'
ob_lamp.color = (0.0, 0.0, 0.0, 0.0)
ob_lamp.lineart.crease_threshold = 0.0
ob_camera.location = (7.481, -6.508, 5.344)
ob_camera.rotation_euler = (1.109, 0.0, 0.8149)
ob_camera.lock_rotations_4d = False
ob_camera.empty_display_type = 'ARROWS'
ob_camera.color = (0.0, 0.0, 0.0, 0.0)
ob_camera.display_type = 'WIRE'
ob_camera.lineart.crease_threshold = 0.0
ob_grass.location = (0.0, 8.0, 0.0)
ob_grass.lineart.crease_threshold = 0.0

# ---- collection membership
col_collection_1.objects.link(ob_cube_002)
col_collection_1.objects.link(ob_cube_001)
col_collection_1.objects.link(ob_cube)
col_collection_1.objects.link(ob_plane)
col_collection_1.objects.link(ob_lamp)
col_collection_1.objects.link(ob_camera)
col_collection_1.objects.link(ob_grass)

# ---- scene / render settings (as saved in the file)
scene.camera = ob_camera
scene.frame_start = 1; scene.frame_end = 250; scene.frame_set(1)
scene.render.engine = 'BLENDER_EEVEE_NEXT'
scene.render.resolution_percentage = 50
scene.render.dither_intensity = 0.0
scene.render.motion_blur_shutter = 1.0
scene.cycles.use_denoising = False
scene.cycles.samples = 128
scene.cycles.sampling_pattern = 'TABULATED_SOBOL'
scene.cycles.use_adaptive_sampling = False
scene.cycles.use_light_tree = False
scene.cycles.blur_glossy = 0.0
scene.cycles.sample_clamp_indirect = 0.0
scene.view_settings.view_transform = 'Standard'
bpy.context.view_layer.update()
